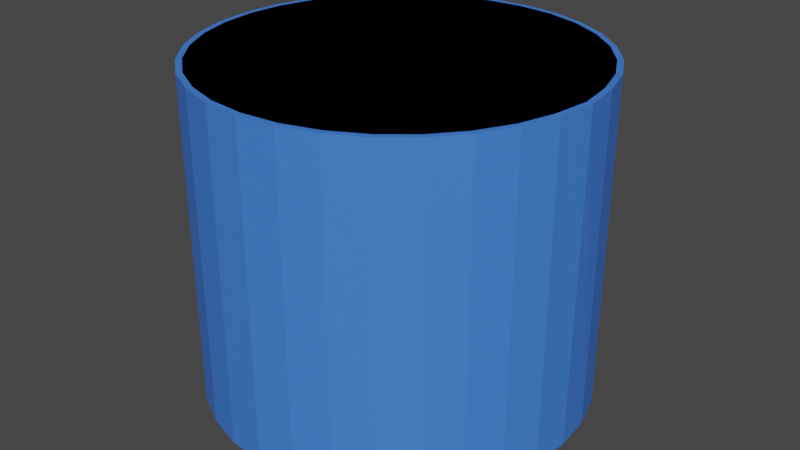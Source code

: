 # Source: BEAKERWater.blend  (saved by Blender 2.93.21; exported with 4.5.12 LTS)
import bpy
from mathutils import Matrix  # noqa: F401  (used for matrix-valued properties, if any)

bpy.ops.wm.read_factory_settings(use_empty=True)
scene = bpy.context.scene
scene.name = 'Scene'

# ---- collections
col_collection = bpy.data.collections.new('Collection'); scene.collection.children.link(col_collection)

# ---- materials (node trees are filled in below, after node groups)
mat_glas_001 = bpy.data.materials.new('glas.001')
mat_glas_001.use_transparent_shadow = False
mat_water = bpy.data.materials.new('water')
mat_water.use_transparent_shadow = False

# ---- material node trees
mat_glas_001.use_nodes = True; mat_glas_001.node_tree.nodes.clear()
_N = mat_glas_001.node_tree.nodes; _L = mat_glas_001.node_tree.links
n0 = _N.new('ShaderNodeBsdfPrincipled'); n0.name = 'Principled BSDF'; n0.location = (10, 300)
n0.distribution = 'GGX'
n0.subsurface_method = 'RANDOM_WALK_SKIN'
n0.inputs[0].default_value = (0.3416, 0.7545, 0.8, 1.0)
n0.inputs[3].default_value = 1.45
n0.inputs[27].default_value = (0.0, 0.0, 0.0, 1.0)
n0.inputs[28].default_value = 1.0
n1 = _N.new('ShaderNodeOutputMaterial'); n1.name = 'Material Output'; n1.location = (300, 300)
_L.new(n0.outputs[0], n1.inputs[0])
n1.is_active_output = True
mat_water.use_nodes = True; mat_water.node_tree.nodes.clear()
_N = mat_water.node_tree.nodes; _L = mat_water.node_tree.links
n0 = _N.new('ShaderNodeBsdfPrincipled'); n0.name = 'Principled BSDF'; n0.location = (10, 300)
n0.distribution = 'GGX'
n0.subsurface_method = 'RANDOM_WALK_SKIN'
n0.inputs[0].default_value = (0.05399, 0.2067, 0.8, 1.0)
n0.inputs[3].default_value = 1.45
n0.inputs[27].default_value = (0.0, 0.0, 0.0, 1.0)
n0.inputs[28].default_value = 1.0
n1 = _N.new('ShaderNodeOutputMaterial'); n1.name = 'Material Output'; n1.location = (300, 300)
_L.new(n0.outputs[0], n1.inputs[0])
n1.is_active_output = True

# ---- world
world_world = bpy.data.worlds.new('World'); scene.world = world_world
world_world.use_nodes = True; world_world.node_tree.nodes.clear()
_N = world_world.node_tree.nodes; _L = world_world.node_tree.links
n0 = _N.new('ShaderNodeOutputWorld'); n0.name = 'World Output'; n0.location = (300, 300)
n1 = _N.new('ShaderNodeBackground'); n1.name = 'Background'; n1.location = (10, 300)
n1.inputs[0].default_value = (0.05088, 0.05088, 0.05088, 1.0)
_L.new(n1.outputs[0], n0.inputs[0])
n0.is_active_output = True
world_world.color = (0.05088, 0.05088, 0.05088)
world_world.use_sun_shadow = False
world_world.sun_shadow_jitter_overblur = 0.0

# ---- meshes
me_cylinder_001 = bpy.data.meshes.new('Cylinder.001')
me_cylinder_001.from_pydata([(-0.3709, 1.865, 0.6209), (-0.7275, 1.756, 0.6209), (-1.056, 1.581, 0.6209), (-1.344, 1.344, 0.6209), (-1.581, 1.056, 0.6209), (-1.756, 0.7275, 0.6209), (-1.865, 0.3709, 0.6209), (-1.901, 2.267e-08, 0.6209), (-1.865, -0.3709, 0.6209), (-1.756, -0.7275, 0.6209), (-1.581, -1.056, 0.6209), (-1.344, -1.344, 0.6209), (-1.056, -1.581, 0.6209), (-0.7275, -1.756, 0.6209), (-0.3709, -1.865, 0.6209), (-1.662e-07, -1.901, 0.6209), (0.3709, -1.865, 0.6209), (0.7275, -1.756, 0.6209), (1.056, -1.581, 0.6209), (1.344, -1.344, 0.6209), (1.581, -1.056, 0.6209), (1.756, -0.7275, 0.6209), (1.865, -0.3709, 0.6209), (1.915, -8.31e-08, 0.6209), (1.865, 0.3709, 0.6209), (1.756, 0.7275, 0.6209), (1.581, 1.056, 0.6209), (1.344, 1.344, 0.6209), (1.056, 1.581, 0.6209), (0.7275, 1.756, 0.6209), (0.3709, 1.865, 0.6209), (0.3709, 1.865, -2.616), (0.3538, 1.778, -2.701), (0.7275, 1.756, -2.616), (0.6939, 1.675, -2.701), (1.056, 1.581, -2.616), (1.007, 1.508, -2.701), (1.344, 1.344, -2.616), (1.282, 1.282, -2.701), (1.581, 1.056, -2.616), (1.508, 1.007, -2.701), (1.756, 0.7275, -2.616), (1.675, 0.6939, -2.701), (1.865, 0.3709, -2.616), (1.778, 0.3538, -2.701), (1.901, -8.31e-08, -2.616), (1.813, -7.791e-08, -2.701), (1.865, -0.3709, -2.616), (1.778, -0.3538, -2.701), (1.756, -0.7275, -2.616), (1.675, -0.6939, -2.701), (1.581, -1.056, -2.616), (1.508, -1.007, -2.701), (1.344, -1.344, -2.616), (1.282, -1.282, -2.701), (1.056, -1.581, -2.616), (1.007, -1.508, -2.701), (0.7275, -1.756, -2.616), (0.6939, -1.675, -2.701), (0.3709, -1.865, -2.616), (0.3538, -1.778, -2.701), (-1.662e-07, -1.901, -2.616), (-1.558e-07, -1.813, -2.701), (-0.3709, -1.865, -2.616), (-0.3538, -1.778, -2.701), (-0.7275, -1.756, -2.616), (-0.6939, -1.675, -2.701), (-1.056, -1.581, -2.616), (-1.007, -1.508, -2.701), (-1.344, -1.344, -2.616), (-1.282, -1.282, -2.701), (-1.581, -1.056, -2.616), (-1.508, -1.007, -2.701), (-1.756, -0.7275, -2.616), (-1.675, -0.6939, -2.701), (-1.865, -0.3709, -2.616), (-1.778, -0.3538, -2.701), (-1.901, 2.267e-08, -2.616), (-1.813, 2.213e-08, -2.701), (-1.865, 0.3709, -2.616), (-1.778, 0.3538, -2.701), (-1.756, 0.7275, -2.616), (-1.675, 0.6939, -2.701), (-1.581, 1.056, -2.616), (-1.508, 1.007, -2.701), (-1.344, 1.344, -2.616), (-1.282, 1.282, -2.701), (-1.056, 1.581, -2.616), (-1.007, 1.508, -2.701), (-0.7275, 1.756, -2.616), (-0.6939, 1.675, -2.701), (-0.3709, 1.865, -2.616), (-0.3538, 1.778, -2.701), (-2.302e-08, 1.813, -2.701), (0.0, 1.901, 0.6209), (0.0, 1.901, -2.616), (-0.3598, 1.809, 0.6209), (-0.7057, 1.704, 0.6209), (-1.025, 1.533, 0.6209), (-1.304, 1.304, 0.6209), (-1.533, 1.025, 0.6209), (-1.704, 0.7057, 0.6209), (-1.809, 0.3598, 0.6209), (-1.844, 2.267e-08, 0.6209), (-1.809, -0.3598, 0.6209), (-1.704, -0.7057, 0.6209), (-1.533, -1.025, 0.6209), (-1.304, -1.304, 0.6209), (-1.025, -1.533, 0.6209), (-0.7057, -1.704, 0.6209), (-0.3598, -1.809, 0.6209), (-1.629e-07, -1.844, 0.6209), (0.3598, -1.809, 0.6209), (0.7057, -1.704, 0.6209), (1.025, -1.533, 0.6209), (1.304, -1.304, 0.6209), (1.533, -1.025, 0.6209), (1.704, -0.7057, 0.6209), (1.809, -0.3598, 0.6209), (1.858, -8.174e-08, 0.6209), (1.809, 0.3598, 0.6209), (1.704, 0.7057, 0.6209), (1.533, 1.025, 0.6209), (1.304, 1.304, 0.6209), (1.025, 1.533, 0.6209), (0.7057, 1.704, 0.6209), (0.3598, 1.809, 0.6209), (0.3606, 1.813, -2.125), (0.3493, 1.756, -2.18), (0.7073, 1.708, -2.125), (0.6852, 1.654, -2.18), (1.027, 1.537, -2.125), (0.9947, 1.489, -2.18), (1.307, 1.307, -2.125), (1.266, 1.266, -2.18), (1.537, 1.027, -2.125), (1.489, 0.9947, -2.18), (1.708, 0.7073, -2.125), (1.654, 0.6852, -2.18), (1.813, 0.3606, -2.125), (1.756, 0.3493, -2.18), (1.848, -8.205e-08, -2.125), (1.79, -7.754e-08, -2.18), (1.813, -0.3606, -2.125), (1.756, -0.3493, -2.18), (1.708, -0.7073, -2.125), (1.654, -0.6852, -2.18), (1.537, -1.027, -2.125), (1.489, -0.9947, -2.18), (1.307, -1.307, -2.125), (1.266, -1.266, -2.18), (1.027, -1.537, -2.125), (0.9947, -1.489, -2.18), (0.7073, -1.708, -2.125), (0.6852, -1.654, -2.18), (0.3606, -1.813, -2.125), (0.3493, -1.756, -2.18), (-1.655e-07, -1.848, -2.125), (-1.571e-07, -1.79, -2.18), (-0.3606, -1.813, -2.125), (-0.3493, -1.756, -2.18), (-0.7073, -1.708, -2.125), (-0.6852, -1.654, -2.18), (-1.027, -1.537, -2.125), (-0.9947, -1.489, -2.18), (-1.307, -1.307, -2.125), (-1.266, -1.266, -2.18), (-1.537, -1.027, -2.125), (-1.489, -0.9947, -2.18), (-1.708, -0.7073, -2.125), (-1.654, -0.6852, -2.18), (-1.813, -0.3606, -2.125), (-1.756, -0.3493, -2.18), (-1.848, 2.267e-08, -2.125), (-1.79, 2.213e-08, -2.18), (-1.813, 0.3606, -2.125), (-1.756, 0.3493, -2.18), (-1.708, 0.7073, -2.125), (-1.654, 0.6852, -2.18), (-1.537, 1.027, -2.125), (-1.489, 0.9947, -2.18), (-1.307, 1.307, -2.125), (-1.266, 1.266, -2.18), (-1.027, 1.537, -2.125), (-0.9947, 1.489, -2.18), (-0.7073, 1.708, -2.125), (-0.6852, 1.654, -2.18), (-0.3606, 1.813, -2.125), (-0.3493, 1.756, -2.18), (-2.693e-08, 1.79, -2.18), (-7.608e-09, 1.844, 0.6209), (-8.12e-09, 1.848, -2.125)], [], [(31, 30, 29, 33), (91, 0, 94, 95), (89, 1, 0, 91), (87, 2, 1, 89), (85, 3, 2, 87), (83, 4, 3, 85), (81, 5, 4, 83), (79, 6, 5, 81), (77, 7, 6, 79), (75, 8, 7, 77), (73, 9, 8, 75), (71, 10, 9, 73), (69, 11, 10, 71), (67, 12, 11, 69), (65, 13, 12, 67), (63, 14, 13, 65), (61, 15, 14, 63), (59, 16, 15, 61), (57, 17, 16, 59), (55, 18, 17, 57), (53, 19, 18, 55), (51, 20, 19, 53), (49, 21, 20, 51), (47, 22, 21, 49), (45, 23, 22, 47), (43, 24, 23, 45), (41, 25, 24, 43), (39, 26, 25, 41), (37, 27, 26, 39), (35, 28, 27, 37), (33, 29, 28, 35), (93, 32, 34, 36, 38, 40, 42, 44, 46, 48, 50, 52, 54, 56, 58, 60, 62, 64, 66, 68, 70, 72, 74, 76, 78, 80, 82, 84, 86, 88, 90, 92), (95, 31, 32, 93), (31, 33, 34, 32), (33, 35, 36, 34), (35, 37, 38, 36), (37, 39, 40, 38), (39, 41, 42, 40), (41, 43, 44, 42), (43, 45, 46, 44), (45, 47, 48, 46), (47, 49, 50, 48), (49, 51, 52, 50), (51, 53, 54, 52), (53, 55, 56, 54), (55, 57, 58, 56), (57, 59, 60, 58), (59, 61, 62, 60), (61, 63, 64, 62), (63, 65, 66, 64), (65, 67, 68, 66), (67, 69, 70, 68), (69, 71, 72, 70), (71, 73, 74, 72), (73, 75, 76, 74), (75, 77, 78, 76), (77, 79, 80, 78), (79, 81, 82, 80), (81, 83, 84, 82), (83, 85, 86, 84), (85, 87, 88, 86), (87, 89, 90, 88), (89, 91, 92, 90), (91, 95, 93, 92), (95, 94, 30, 31), (127, 129, 125, 126), (187, 191, 190, 96), (185, 187, 96, 97), (183, 185, 97, 98), (181, 183, 98, 99), (179, 181, 99, 100), (177, 179, 100, 101), (175, 177, 101, 102), (173, 175, 102, 103), (171, 173, 103, 104), (169, 171, 104, 105), (167, 169, 105, 106), (165, 167, 106, 107), (163, 165, 107, 108), (161, 163, 108, 109), (159, 161, 109, 110), (157, 159, 110, 111), (155, 157, 111, 112), (153, 155, 112, 113), (151, 153, 113, 114), (149, 151, 114, 115), (147, 149, 115, 116), (145, 147, 116, 117), (143, 145, 117, 118), (141, 143, 118, 119), (139, 141, 119, 120), (137, 139, 120, 121), (135, 137, 121, 122), (133, 135, 122, 123), (131, 133, 123, 124), (129, 131, 124, 125), (189, 188, 186, 184, 182, 180, 178, 176, 174, 172, 170, 168, 166, 164, 162, 160, 158, 156, 154, 152, 150, 148, 146, 144, 142, 140, 138, 136, 134, 132, 130, 128), (191, 189, 128, 127), (127, 128, 130, 129), (129, 130, 132, 131), (131, 132, 134, 133), (133, 134, 136, 135), (135, 136, 138, 137), (137, 138, 140, 139), (139, 140, 142, 141), (141, 142, 144, 143), (143, 144, 146, 145), (145, 146, 148, 147), (147, 148, 150, 149), (149, 150, 152, 151), (151, 152, 154, 153), (153, 154, 156, 155), (155, 156, 158, 157), (157, 158, 160, 159), (159, 160, 162, 161), (161, 162, 164, 163), (163, 164, 166, 165), (165, 166, 168, 167), (167, 168, 170, 169), (169, 170, 172, 171), (171, 172, 174, 173), (173, 174, 176, 175), (175, 176, 178, 177), (177, 178, 180, 179), (179, 180, 182, 181), (181, 182, 184, 183), (183, 184, 186, 185), (185, 186, 188, 187), (187, 188, 189, 191), (191, 127, 126, 190), (96, 190, 126, 125, 124, 123, 122, 121, 120, 119, 118, 117, 116, 115, 114, 113, 112, 111, 110, 109, 108, 107, 106, 105, 104, 103, 102, 101, 100, 99, 98, 97), (0, 1, 2, 3, 4, 5, 6, 7, 8, 9, 10, 11, 12, 13, 14, 15, 16, 17, 18, 19, 20, 21, 22, 23, 24, 25, 26, 27, 28, 29, 30, 94)])
me_cylinder_001.polygons.foreach_set('material_index', [1, 1, 1, 1, 1, 1, 1, 1, 1, 1, 1, 1, 1, 1, 1, 1, 1, 1, 1, 1, 1, 1, 1, 1, 1, 1, 1, 1, 1, 1, 1, 1, 1, 1, 1, 1, 1, 1, 1, 1, 1, 1, 1, 1, 1, 1, 1, 1, 1, 1, 1, 1, 1, 1, 1, 1, 1, 1, 1, 1, 1, 1, 1, 1, 1, 1, 1, 1, 1, 1, 1, 1, 1, 1, 1, 1, 1, 1, 1, 1, 1, 1, 1, 1, 1, 1, 1, 1, 1, 1, 1, 1, 1, 1, 1, 1, 1, 1, 1, 1, 1, 1, 1, 1, 1, 1, 1, 1, 1, 1, 1, 1, 1, 1, 1, 1, 1, 1, 1, 1, 1, 1, 1, 1, 1, 1, 1, 1, 1, 1, 1, 1])
_uv = me_cylinder_001.uv_layers.new(name='UVMap')
_uv.uv.foreach_set('vector', [0.9688, 0.5115, 0.9688, 0.9475, 0.9375, 0.9475, 0.9375, 0.5115, 0.03125, 0.5115, 0.03125, 0.9475, 0.0, 0.9475, 0.0, 0.5115, 0.0625, 0.5115, 0.0625, 0.9475, 0.03125, 0.9475, 0.03125, 0.5115, 0.09375, 0.5115, 0.09375, 0.9475, 0.0625, 0.9475, 0.0625, 0.5115, 0.125, 0.5115, 0.125, 0.9475, 0.09375, 0.9475, 0.09375, 0.5115, 0.1562, 0.5115, 0.1562, 0.9475, 0.125, 0.9475, 0.125, 0.5115, 0.1875, 0.5115, 0.1875, 0.9475, 0.1562, 0.9475, 0.1562, 0.5115, 0.2187, 0.5115, 0.2188, 0.9475, 0.1875, 0.9475, 0.1875, 0.5115, 0.25, 0.5115, 0.25, 0.9475, 0.2188, 0.9475, 0.2188, 0.5115, 0.2812, 0.5115, 0.2812, 0.9475, 0.25, 0.9475, 0.25, 0.5115, 0.3125, 0.5115, 0.3125, 0.9475, 0.2812, 0.9475, 0.2812, 0.5115, 0.3437, 0.5115, 0.3438, 0.9475, 0.3125, 0.9475, 0.3125, 0.5115, 0.375, 0.5115, 0.375, 0.9475, 0.3438, 0.9475, 0.3438, 0.5115, 0.4062, 0.5115, 0.4062, 0.9475, 0.375, 0.9475, 0.375, 0.5115, 0.4375, 0.5115, 0.4375, 0.9475, 0.4062, 0.9475, 0.4062, 0.5115, 0.4687, 0.5115, 0.4688, 0.9475, 0.4375, 0.9475, 0.4375, 0.5115, 0.5, 0.5115, 0.5, 0.9475, 0.4688, 0.9475, 0.4688, 0.5115, 0.5312, 0.5115, 0.5312, 0.9475, 0.5, 0.9475, 0.5, 0.5115, 0.5625, 0.5115, 0.5625, 0.9475, 0.5312, 0.9475, 0.5312, 0.5115, 0.5938, 0.5115, 0.5938, 0.9475, 0.5625, 0.9475, 0.5625, 0.5115, 0.625, 0.5115, 0.625, 0.9475, 0.5938, 0.9475, 0.5938, 0.5115, 0.6563, 0.5115, 0.6562, 0.9475, 0.625, 0.9475, 0.625, 0.5115, 0.6875, 0.5115, 0.6875, 0.9475, 0.6562, 0.9475, 0.6562, 0.5115, 0.7188, 0.5115, 0.7188, 0.9475, 0.6875, 0.9475, 0.6875, 0.5115, 0.75, 0.5115, 0.75, 0.9475, 0.7188, 0.9475, 0.7188, 0.5115, 0.7812, 0.5115, 0.7812, 0.9475, 0.75, 0.9475, 0.75, 0.5115, 0.8125, 0.5115, 0.8125, 0.9475, 0.7812, 0.9475, 0.7812, 0.5115, 0.8438, 0.5115, 0.8438, 0.9475, 0.8125, 0.9475, 0.8125, 0.5115, 0.875, 0.5115, 0.875, 0.9475, 0.8438, 0.9475, 0.8438, 0.5115, 0.9063, 0.5115, 0.9062, 0.9475, 0.875, 0.9475, 0.875, 0.5115, 0.9375, 0.5115, 0.9375, 0.9475, 0.9062, 0.9475, 0.9062, 0.5115, 0.75, 0.4789, 0.7947, 0.4745, 0.8376, 0.4615, 0.8772, 0.4403, 0.9119, 0.4119, 0.9403, 0.3772, 0.9615, 0.3376, 0.9745, 0.2947, 0.9789, 0.25, 0.9745, 0.2053, 0.9615, 0.1624, 0.9403, 0.1228, 0.9119, 0.08813, 0.8772, 0.05967, 0.8376, 0.03851, 0.7947, 0.02549, 0.75, 0.02109, 0.7053, 0.02549, 0.6624, 0.03851, 0.6228, 0.05967, 0.5881, 0.08813, 0.5597, 0.1228, 0.5385, 0.1624, 0.5255, 0.2053, 0.5211, 0.25, 0.5255, 0.2947, 0.5385, 0.3376, 0.5597, 0.3772, 0.5881, 0.4119, 0.6228, 0.4403, 0.6624, 0.4615, 0.7053, 0.4745, 1.0, 0.5115, 0.9688, 0.5115, 0.9695, 0.5, 0.9993, 0.5, 0.9688, 0.5115, 0.9375, 0.5115, 0.9382, 0.5, 0.968, 0.5, 0.9375, 0.5115, 0.9062, 0.5115, 0.907, 0.5, 0.9368, 0.5, 0.9063, 0.5115, 0.875, 0.5115, 0.8757, 0.5, 0.9055, 0.5, 0.875, 0.5115, 0.8438, 0.5115, 0.8445, 0.5, 0.8743, 0.5, 0.8438, 0.5115, 0.8125, 0.5115, 0.8132, 0.5, 0.843, 0.5, 0.8125, 0.5115, 0.7812, 0.5115, 0.782, 0.5, 0.8118, 0.5, 0.7812, 0.5115, 0.75, 0.5115, 0.7507, 0.5, 0.7805, 0.5, 0.75, 0.5115, 0.7188, 0.5115, 0.7195, 0.5, 0.7493, 0.5, 0.7188, 0.5115, 0.6875, 0.5115, 0.6882, 0.5, 0.718, 0.5, 0.6875, 0.5115, 0.6562, 0.5115, 0.657, 0.5, 0.6868, 0.5, 0.6563, 0.5115, 0.625, 0.5115, 0.6257, 0.5, 0.6555, 0.5, 0.625, 0.5115, 0.5938, 0.5115, 0.5945, 0.5, 0.6243, 0.5, 0.5938, 0.5115, 0.5625, 0.5115, 0.5632, 0.5, 0.593, 0.5, 0.5625, 0.5115, 0.5312, 0.5115, 0.532, 0.5, 0.5618, 0.5, 0.5312, 0.5115, 0.5, 0.5115, 0.5007, 0.5, 0.5305, 0.5, 0.5, 0.5115, 0.4688, 0.5115, 0.4695, 0.5, 0.4993, 0.5, 0.4687, 0.5115, 0.4375, 0.5115, 0.4382, 0.5, 0.468, 0.5, 0.4375, 0.5115, 0.4062, 0.5115, 0.407, 0.5, 0.4368, 0.5, 0.4062, 0.5115, 0.375, 0.5115, 0.3757, 0.5, 0.4055, 0.5, 0.375, 0.5115, 0.3438, 0.5115, 0.3445, 0.5, 0.3743, 0.5, 0.3437, 0.5115, 0.3125, 0.5115, 0.3132, 0.5, 0.343, 0.5, 0.3125, 0.5115, 0.2812, 0.5115, 0.282, 0.5, 0.3118, 0.5, 0.2812, 0.5115, 0.25, 0.5115, 0.2507, 0.5, 0.2805, 0.5, 0.25, 0.5115, 0.2188, 0.5115, 0.2195, 0.5, 0.2493, 0.5, 0.2187, 0.5115, 0.1875, 0.5115, 0.1882, 0.5, 0.218, 0.5, 0.1875, 0.5115, 0.1562, 0.5115, 0.157, 0.5, 0.1868, 0.5, 0.1562, 0.5115, 0.125, 0.5115, 0.1257, 0.5, 0.1555, 0.5, 0.125, 0.5115, 0.09375, 0.5115, 0.09447, 0.5, 0.1243, 0.5, 0.09375, 0.5115, 0.0625, 0.5115, 0.06322, 0.5, 0.09303, 0.5, 0.0625, 0.5115, 0.03125, 0.5115, 0.03197, 0.5, 0.06178, 0.5, 0.03125, 0.5115, 0.0, 0.5115, 0.0007218, 0.5, 0.03053, 0.5, 1.0, 0.5115, 1.0, 0.9475, 0.9688, 0.9475, 0.9688, 0.5115, 0.9688, 0.5115, 0.9375, 0.5115, 0.9375, 0.9475, 0.9688, 0.9475, 0.03125, 0.5115, 0.0, 0.5115, 0.0, 0.9475, 0.03125, 0.9475, 0.0625, 0.5115, 0.03125, 0.5115, 0.03125, 0.9475, 0.0625, 0.9475, 0.09375, 0.5115, 0.0625, 0.5115, 0.0625, 0.9475, 0.09375, 0.9475, 0.125, 0.5115, 0.09375, 0.5115, 0.09375, 0.9475, 0.125, 0.9475, 0.1562, 0.5115, 0.125, 0.5115, 0.125, 0.9475, 0.1562, 0.9475, 0.1875, 0.5115, 0.1562, 0.5115, 0.1562, 0.9475, 0.1875, 0.9475, 0.2187, 0.5115, 0.1875, 0.5115, 0.1875, 0.9475, 0.2188, 0.9475, 0.25, 0.5115, 0.2188, 0.5115, 0.2188, 0.9475, 0.25, 0.9475, 0.2812, 0.5115, 0.25, 0.5115, 0.25, 0.9475, 0.2812, 0.9475, 0.3125, 0.5115, 0.2812, 0.5115, 0.2812, 0.9475, 0.3125, 0.9475, 0.3437, 0.5115, 0.3125, 0.5115, 0.3125, 0.9475, 0.3438, 0.9475, 0.375, 0.5115, 0.3438, 0.5115, 0.3438, 0.9475, 0.375, 0.9475, 0.4062, 0.5115, 0.375, 0.5115, 0.375, 0.9475, 0.4062, 0.9475, 0.4375, 0.5115, 0.4062, 0.5115, 0.4062, 0.9475, 0.4375, 0.9475, 0.4687, 0.5115, 0.4375, 0.5115, 0.4375, 0.9475, 0.4688, 0.9475, 0.5, 0.5115, 0.4688, 0.5115, 0.4688, 0.9475, 0.5, 0.9475, 0.5312, 0.5115, 0.5, 0.5115, 0.5, 0.9475, 0.5312, 0.9475, 0.5625, 0.5115, 0.5312, 0.5115, 0.5312, 0.9475, 0.5625, 0.9475, 0.5938, 0.5115, 0.5625, 0.5115, 0.5625, 0.9475, 0.5938, 0.9475, 0.625, 0.5115, 0.5938, 0.5115, 0.5938, 0.9475, 0.625, 0.9475, 0.6563, 0.5115, 0.625, 0.5115, 0.625, 0.9475, 0.6562, 0.9475, 0.6875, 0.5115, 0.6562, 0.5115, 0.6562, 0.9475, 0.6875, 0.9475, 0.7188, 0.5115, 0.6875, 0.5115, 0.6875, 0.9475, 0.7188, 0.9475, 0.75, 0.5115, 0.7188, 0.5115, 0.7188, 0.9475, 0.75, 0.9475, 0.7812, 0.5115, 0.75, 0.5115, 0.75, 0.9475, 0.7812, 0.9475, 0.8125, 0.5115, 0.7812, 0.5115, 0.7812, 0.9475, 0.8125, 0.9475, 0.8438, 0.5115, 0.8125, 0.5115, 0.8125, 0.9475, 0.8438, 0.9475, 0.875, 0.5115, 0.8438, 0.5115, 0.8438, 0.9475, 0.875, 0.9475, 0.9063, 0.5115, 0.875, 0.5115, 0.875, 0.9475, 0.9062, 0.9475, 0.9375, 0.5115, 0.9062, 0.5115, 0.9062, 0.9475, 0.9375, 0.9475, 0.75, 0.4789, 0.7053, 0.4745, 0.6624, 0.4615, 0.6228, 0.4403, 0.5881, 0.4119, 0.5597, 0.3772, 0.5385, 0.3376, 0.5255, 0.2947, 0.5211, 0.25, 0.5255, 0.2053, 0.5385, 0.1624, 0.5597, 0.1228, 0.5881, 0.08813, 0.6228, 0.05967, 0.6624, 0.03851, 0.7053, 0.02549, 0.75, 0.02109, 0.7947, 0.02549, 0.8376, 0.03851, 0.8772, 0.05967, 0.9119, 0.08813, 0.9403, 0.1228, 0.9615, 0.1624, 0.9745, 0.2053, 0.9789, 0.25, 0.9745, 0.2947, 0.9615, 0.3376, 0.9403, 0.3772, 0.9119, 0.4119, 0.8772, 0.4403, 0.8376, 0.4615, 0.7947, 0.4745, 1.0, 0.5115, 0.9993, 0.5, 0.9695, 0.5, 0.9688, 0.5115, 0.9688, 0.5115, 0.968, 0.5, 0.9382, 0.5, 0.9375, 0.5115, 0.9375, 0.5115, 0.9368, 0.5, 0.907, 0.5, 0.9062, 0.5115, 0.9063, 0.5115, 0.9055, 0.5, 0.8757, 0.5, 0.875, 0.5115, 0.875, 0.5115, 0.8743, 0.5, 0.8445, 0.5, 0.8438, 0.5115, 0.8438, 0.5115, 0.843, 0.5, 0.8132, 0.5, 0.8125, 0.5115, 0.8125, 0.5115, 0.8118, 0.5, 0.782, 0.5, 0.7812, 0.5115, 0.7812, 0.5115, 0.7805, 0.5, 0.7507, 0.5, 0.75, 0.5115, 0.75, 0.5115, 0.7493, 0.5, 0.7195, 0.5, 0.7188, 0.5115, 0.7188, 0.5115, 0.718, 0.5, 0.6882, 0.5, 0.6875, 0.5115, 0.6875, 0.5115, 0.6868, 0.5, 0.657, 0.5, 0.6562, 0.5115, 0.6563, 0.5115, 0.6555, 0.5, 0.6257, 0.5, 0.625, 0.5115, 0.625, 0.5115, 0.6243, 0.5, 0.5945, 0.5, 0.5938, 0.5115, 0.5938, 0.5115, 0.593, 0.5, 0.5632, 0.5, 0.5625, 0.5115, 0.5625, 0.5115, 0.5618, 0.5, 0.532, 0.5, 0.5312, 0.5115, 0.5312, 0.5115, 0.5305, 0.5, 0.5007, 0.5, 0.5, 0.5115, 0.5, 0.5115, 0.4993, 0.5, 0.4695, 0.5, 0.4688, 0.5115, 0.4687, 0.5115, 0.468, 0.5, 0.4382, 0.5, 0.4375, 0.5115, 0.4375, 0.5115, 0.4368, 0.5, 0.407, 0.5, 0.4062, 0.5115, 0.4062, 0.5115, 0.4055, 0.5, 0.3757, 0.5, 0.375, 0.5115, 0.375, 0.5115, 0.3743, 0.5, 0.3445, 0.5, 0.3438, 0.5115, 0.3437, 0.5115, 0.343, 0.5, 0.3132, 0.5, 0.3125, 0.5115, 0.3125, 0.5115, 0.3118, 0.5, 0.282, 0.5, 0.2812, 0.5115, 0.2812, 0.5115, 0.2805, 0.5, 0.2507, 0.5, 0.25, 0.5115, 0.25, 0.5115, 0.2493, 0.5, 0.2195, 0.5, 0.2188, 0.5115, 0.2187, 0.5115, 0.218, 0.5, 0.1882, 0.5, 0.1875, 0.5115, 0.1875, 0.5115, 0.1868, 0.5, 0.157, 0.5, 0.1562, 0.5115, 0.1562, 0.5115, 0.1555, 0.5, 0.1257, 0.5, 0.125, 0.5115, 0.125, 0.5115, 0.1243, 0.5, 0.09447, 0.5, 0.09375, 0.5115, 0.09375, 0.5115, 0.09303, 0.5, 0.06322, 0.5, 0.0625, 0.5115, 0.0625, 0.5115, 0.06178, 0.5, 0.03197, 0.5, 0.03125, 0.5115, 0.03125, 0.5115, 0.03053, 0.5, 0.0007218, 0.5, 0.0, 0.5115, 1.0, 0.5115, 0.9688, 0.5115, 0.9688, 0.9475, 1.0, 0.9475, 0.03125, 0.9475, 1.0, 0.9475, 0.9688, 0.9475, 0.9375, 0.9475, 0.9062, 0.9475, 0.875, 0.9475, 0.8438, 0.9475, 0.8125, 0.9475, 0.7812, 0.9475, 0.75, 0.9475, 0.7188, 0.9475, 0.6875, 0.9475, 0.6562, 0.9475, 0.625, 0.9475, 0.5938, 0.9475, 0.5625, 0.9475, 0.5312, 0.9475, 0.5, 0.9475, 0.4688, 0.9475, 0.4375, 0.9475, 0.4062, 0.9475, 0.375, 0.9475, 0.3438, 0.9475, 0.3125, 0.9475, 0.2812, 0.9475, 0.25, 0.9475, 0.2188, 0.9475, 0.1875, 0.9475, 0.1562, 0.9475, 0.125, 0.9475, 0.09375, 0.9475, 0.0625, 0.9475, 0.03125, 0.9475, 0.0625, 0.9475, 0.09375, 0.9475, 0.125, 0.9475, 0.1562, 0.9475, 0.1875, 0.9475, 0.2188, 0.9475, 0.25, 0.9475, 0.2812, 0.9475, 0.3125, 0.9475, 0.3438, 0.9475, 0.375, 0.9475, 0.4062, 0.9475, 0.4375, 0.9475, 0.4688, 0.9475, 0.5, 0.9475, 0.5312, 0.9475, 0.5625, 0.9475, 0.5938, 0.9475, 0.625, 0.9475, 0.6562, 0.9475, 0.6875, 0.9475, 0.7188, 0.9475, 0.75, 0.9475, 0.7812, 0.9475, 0.8125, 0.9475, 0.8438, 0.9475, 0.875, 0.9475, 0.9062, 0.9475, 0.9375, 0.9475, 0.9688, 0.9475, 1.0, 0.9475])
me_cylinder_001.materials.append(mat_glas_001)
me_cylinder_001.materials.append(mat_water)
me_cylinder_001.use_remesh_fix_poles = True
me_cylinder_001.use_remesh_preserve_attributes = False
me_cylinder_001.update()

# ---- objects
ob_cylinder_001 = bpy.data.objects.new('Cylinder.001', me_cylinder_001)

# ---- transforms, parenting, visibility, modifiers, constraints
ob_cylinder_001.location = (0.0, 0.0, 0.0)

# ---- collection membership
col_collection.objects.link(ob_cylinder_001)

# ---- scene / render settings (as saved in the file)
scene.frame_start = 1; scene.frame_end = 250; scene.frame_set(1)
scene.render.engine = 'BLENDER_EEVEE_NEXT'
scene.cycles.use_denoising = False
scene.cycles.samples = 128
scene.cycles.sampling_pattern = 'TABULATED_SOBOL'
scene.cycles.use_adaptive_sampling = False
scene.cycles.use_light_tree = False
scene.view_settings.view_transform = 'Filmic'
bpy.context.view_layer.update()

# ---- added for rendering (the .blend has no active camera and no usable light): camera, sun
cam_auto = bpy.data.cameras.new('AutoCamera')
cam_auto.lens = 50.0
cam_auto.sensor_width = 36.0
cam_auto.clip_end = 1000.0
ob_auto_camera = bpy.data.objects.new('AutoCamera', cam_auto)
scene.collection.objects.link(ob_auto_camera)
ob_auto_camera.location = (5.86269, -7.02697, 3.64436)
ob_auto_camera.rotation_euler = (1.09748, -7.21219e-08, 0.694738)
scene.camera = ob_auto_camera
light_auto_sun = bpy.data.lights.new('AutoSun', 'SUN')
light_auto_sun.energy = 3.0
light_auto_sun.angle = 0.0523599
ob_auto_sun = bpy.data.objects.new('AutoSun', light_auto_sun)
scene.collection.objects.link(ob_auto_sun)
ob_auto_sun.rotation_euler = (0.872665, 0.174533, 0.523599)
bpy.context.view_layer.update()
